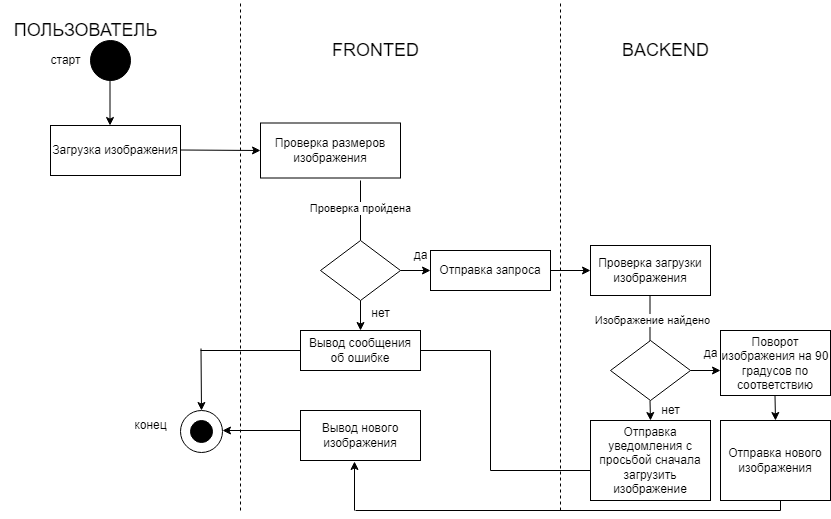

The diagram above was exported from draw.io. Its source (the exported page's mxGraphModel, read from the mxfile embedded in the PNG):
<mxGraphModel dx="880" dy="479" grid="1" gridSize="10" guides="1" tooltips="1" connect="1" arrows="1" fold="1" page="1" pageScale="1" pageWidth="827" pageHeight="1169" math="0" shadow="0">
  <root>
    <mxCell id="0" />
    <mxCell id="1" parent="0" />
    <mxCell id="oaTJybGqaYm0DqFBOT6q-1" value="&lt;font style=&quot;font-size: 18px;&quot;&gt;ПОЛЬЗОВАТЕЛЬ&lt;/font&gt;" style="text;html=1;align=center;verticalAlign=middle;resizable=0;points=[];autosize=1;strokeColor=none;fillColor=none;" parent="1" vertex="1">
      <mxGeometry x="20" y="20" width="170" height="40" as="geometry" />
    </mxCell>
    <mxCell id="oaTJybGqaYm0DqFBOT6q-3" value="старт" style="text;html=1;align=center;verticalAlign=middle;resizable=0;points=[];autosize=1;strokeColor=none;fillColor=none;" parent="1" vertex="1">
      <mxGeometry x="60" y="55" width="50" height="30" as="geometry" />
    </mxCell>
    <mxCell id="oaTJybGqaYm0DqFBOT6q-4" value="Загрузка изображения" style="rounded=0;whiteSpace=wrap;html=1;" parent="1" vertex="1">
      <mxGeometry x="70" y="135" width="130" height="50" as="geometry" />
    </mxCell>
    <mxCell id="oaTJybGqaYm0DqFBOT6q-8" value="Проверка размеров изображения" style="rounded=0;whiteSpace=wrap;html=1;" parent="1" vertex="1">
      <mxGeometry x="280" y="132.5" width="140" height="55" as="geometry" />
    </mxCell>
    <mxCell id="oaTJybGqaYm0DqFBOT6q-11" value="" style="endArrow=classic;html=1;rounded=0;entryX=0;entryY=0.5;entryDx=0;entryDy=0;" parent="1" target="oaTJybGqaYm0DqFBOT6q-8" edge="1">
      <mxGeometry width="50" height="50" relative="1" as="geometry">
        <mxPoint x="200" y="159.5" as="sourcePoint" />
        <mxPoint x="260" y="159.5" as="targetPoint" />
      </mxGeometry>
    </mxCell>
    <mxCell id="oaTJybGqaYm0DqFBOT6q-12" value="" style="endArrow=classic;html=1;rounded=0;entryX=0.454;entryY=0;entryDx=0;entryDy=0;entryPerimeter=0;" parent="1" target="oaTJybGqaYm0DqFBOT6q-2" edge="1">
      <mxGeometry width="50" height="50" relative="1" as="geometry">
        <mxPoint x="129.5" y="70" as="sourcePoint" />
        <mxPoint x="129" y="135" as="targetPoint" />
      </mxGeometry>
    </mxCell>
    <mxCell id="oaTJybGqaYm0DqFBOT6q-2" value="" style="ellipse;whiteSpace=wrap;html=1;aspect=fixed;fillColor=#000000;" parent="1" vertex="1">
      <mxGeometry x="110" y="50" width="40" height="40" as="geometry" />
    </mxCell>
    <mxCell id="oaTJybGqaYm0DqFBOT6q-13" value="" style="endArrow=classic;html=1;rounded=0;" parent="1" edge="1">
      <mxGeometry width="50" height="50" relative="1" as="geometry">
        <mxPoint x="129.5" y="85" as="sourcePoint" />
        <mxPoint x="129.5" y="135" as="targetPoint" />
      </mxGeometry>
    </mxCell>
    <mxCell id="oaTJybGqaYm0DqFBOT6q-14" value="" style="endArrow=none;html=1;rounded=0;" parent="1" edge="1">
      <mxGeometry width="50" height="50" relative="1" as="geometry">
        <mxPoint x="380" y="250" as="sourcePoint" />
        <mxPoint x="380" y="190" as="targetPoint" />
      </mxGeometry>
    </mxCell>
    <mxCell id="oaTJybGqaYm0DqFBOT6q-15" value="Проверка пройдена" style="edgeLabel;html=1;align=center;verticalAlign=middle;resizable=0;points=[];" parent="oaTJybGqaYm0DqFBOT6q-14" vertex="1" connectable="0">
      <mxGeometry x="0.1" y="1" relative="1" as="geometry">
        <mxPoint as="offset" />
      </mxGeometry>
    </mxCell>
    <mxCell id="oaTJybGqaYm0DqFBOT6q-16" value="" style="rhombus;whiteSpace=wrap;html=1;rounded=0;" parent="1" vertex="1">
      <mxGeometry x="340" y="250" width="80" height="60" as="geometry" />
    </mxCell>
    <mxCell id="oaTJybGqaYm0DqFBOT6q-18" value="" style="endArrow=classic;html=1;rounded=0;" parent="1" edge="1">
      <mxGeometry width="50" height="50" relative="1" as="geometry">
        <mxPoint x="420" y="280" as="sourcePoint" />
        <mxPoint x="450" y="280" as="targetPoint" />
      </mxGeometry>
    </mxCell>
    <mxCell id="oaTJybGqaYm0DqFBOT6q-19" value="" style="endArrow=classic;html=1;rounded=0;exitX=0.5;exitY=1;exitDx=0;exitDy=0;" parent="1" source="oaTJybGqaYm0DqFBOT6q-16" edge="1">
      <mxGeometry width="50" height="50" relative="1" as="geometry">
        <mxPoint x="380" y="340" as="sourcePoint" />
        <mxPoint x="380" y="340" as="targetPoint" />
      </mxGeometry>
    </mxCell>
    <mxCell id="oaTJybGqaYm0DqFBOT6q-20" value="Отправка запроса" style="rounded=0;whiteSpace=wrap;html=1;" parent="1" vertex="1">
      <mxGeometry x="450" y="260" width="120" height="40" as="geometry" />
    </mxCell>
    <mxCell id="oaTJybGqaYm0DqFBOT6q-21" value="" style="endArrow=classic;html=1;rounded=0;" parent="1" edge="1">
      <mxGeometry width="50" height="50" relative="1" as="geometry">
        <mxPoint x="570" y="280" as="sourcePoint" />
        <mxPoint x="610" y="280" as="targetPoint" />
      </mxGeometry>
    </mxCell>
    <mxCell id="oaTJybGqaYm0DqFBOT6q-22" value="Проверка загрузки изображения" style="rounded=0;whiteSpace=wrap;html=1;" parent="1" vertex="1">
      <mxGeometry x="610" y="255" width="120" height="50" as="geometry" />
    </mxCell>
    <mxCell id="oaTJybGqaYm0DqFBOT6q-23" value="да" style="text;html=1;align=center;verticalAlign=middle;resizable=0;points=[];autosize=1;strokeColor=none;fillColor=none;" parent="1" vertex="1">
      <mxGeometry x="420" y="250" width="40" height="30" as="geometry" />
    </mxCell>
    <mxCell id="oaTJybGqaYm0DqFBOT6q-24" value="" style="endArrow=none;html=1;rounded=0;" parent="1" edge="1">
      <mxGeometry width="50" height="50" relative="1" as="geometry">
        <mxPoint x="669.5" y="355" as="sourcePoint" />
        <mxPoint x="669.5" y="305" as="targetPoint" />
      </mxGeometry>
    </mxCell>
    <mxCell id="oaTJybGqaYm0DqFBOT6q-25" value="Изображение найдено" style="edgeLabel;html=1;align=center;verticalAlign=middle;resizable=0;points=[];" parent="oaTJybGqaYm0DqFBOT6q-24" vertex="1" connectable="0">
      <mxGeometry x="0.04" y="-1" relative="1" as="geometry">
        <mxPoint x="1" as="offset" />
      </mxGeometry>
    </mxCell>
    <mxCell id="oaTJybGqaYm0DqFBOT6q-26" value="" style="rhombus;whiteSpace=wrap;html=1;rounded=0;" parent="1" vertex="1">
      <mxGeometry x="630" y="350" width="80" height="60" as="geometry" />
    </mxCell>
    <mxCell id="oaTJybGqaYm0DqFBOT6q-27" value="" style="endArrow=classic;html=1;rounded=0;" parent="1" edge="1">
      <mxGeometry width="50" height="50" relative="1" as="geometry">
        <mxPoint x="710" y="380" as="sourcePoint" />
        <mxPoint x="740" y="380" as="targetPoint" />
      </mxGeometry>
    </mxCell>
    <mxCell id="oaTJybGqaYm0DqFBOT6q-28" value="Поворот изображения на 90 градусов по соответствию" style="rounded=0;whiteSpace=wrap;html=1;" parent="1" vertex="1">
      <mxGeometry x="740" y="340" width="110" height="65" as="geometry" />
    </mxCell>
    <mxCell id="oaTJybGqaYm0DqFBOT6q-29" value="" style="endArrow=classic;html=1;rounded=0;" parent="1" edge="1">
      <mxGeometry width="50" height="50" relative="1" as="geometry">
        <mxPoint x="794.5" y="405" as="sourcePoint" />
        <mxPoint x="795" y="430" as="targetPoint" />
      </mxGeometry>
    </mxCell>
    <mxCell id="oaTJybGqaYm0DqFBOT6q-30" value="Отправка нового изображения" style="rounded=0;whiteSpace=wrap;html=1;" parent="1" vertex="1">
      <mxGeometry x="740" y="430" width="110" height="80" as="geometry" />
    </mxCell>
    <mxCell id="oaTJybGqaYm0DqFBOT6q-31" value="да" style="text;html=1;align=center;verticalAlign=middle;resizable=0;points=[];autosize=1;strokeColor=none;fillColor=none;" parent="1" vertex="1">
      <mxGeometry x="710" y="348" width="40" height="30" as="geometry" />
    </mxCell>
    <mxCell id="oaTJybGqaYm0DqFBOT6q-32" value="" style="endArrow=classic;html=1;rounded=0;" parent="1" edge="1">
      <mxGeometry width="50" height="50" relative="1" as="geometry">
        <mxPoint x="669.5" y="410" as="sourcePoint" />
        <mxPoint x="670" y="430" as="targetPoint" />
      </mxGeometry>
    </mxCell>
    <mxCell id="oaTJybGqaYm0DqFBOT6q-33" value="Отправка уведомления с просьбой сначала загрузить изображение" style="rounded=0;whiteSpace=wrap;html=1;" parent="1" vertex="1">
      <mxGeometry x="610" y="430" width="120" height="80" as="geometry" />
    </mxCell>
    <mxCell id="oaTJybGqaYm0DqFBOT6q-34" value="нет" style="text;html=1;align=center;verticalAlign=middle;resizable=0;points=[];autosize=1;strokeColor=none;fillColor=none;" parent="1" vertex="1">
      <mxGeometry x="670" y="405" width="40" height="30" as="geometry" />
    </mxCell>
    <mxCell id="oaTJybGqaYm0DqFBOT6q-35" value="Вывод сообщения об ошибке" style="rounded=0;whiteSpace=wrap;html=1;" parent="1" vertex="1">
      <mxGeometry x="320" y="340" width="120" height="40" as="geometry" />
    </mxCell>
    <mxCell id="oaTJybGqaYm0DqFBOT6q-36" value="" style="endArrow=none;html=1;rounded=0;" parent="1" edge="1">
      <mxGeometry width="50" height="50" relative="1" as="geometry">
        <mxPoint x="440" y="360" as="sourcePoint" />
        <mxPoint x="510" y="360" as="targetPoint" />
      </mxGeometry>
    </mxCell>
    <mxCell id="oaTJybGqaYm0DqFBOT6q-37" value="" style="endArrow=none;html=1;rounded=0;" parent="1" edge="1">
      <mxGeometry width="50" height="50" relative="1" as="geometry">
        <mxPoint x="510" y="480" as="sourcePoint" />
        <mxPoint x="510" y="360" as="targetPoint" />
      </mxGeometry>
    </mxCell>
    <mxCell id="oaTJybGqaYm0DqFBOT6q-39" value="" style="endArrow=none;html=1;rounded=0;" parent="1" edge="1">
      <mxGeometry width="50" height="50" relative="1" as="geometry">
        <mxPoint x="510" y="480" as="sourcePoint" />
        <mxPoint x="610" y="480" as="targetPoint" />
      </mxGeometry>
    </mxCell>
    <mxCell id="oaTJybGqaYm0DqFBOT6q-40" value="" style="ellipse;whiteSpace=wrap;html=1;aspect=fixed;" parent="1" vertex="1">
      <mxGeometry x="200" y="420" width="42" height="42" as="geometry" />
    </mxCell>
    <mxCell id="oaTJybGqaYm0DqFBOT6q-41" value="" style="ellipse;whiteSpace=wrap;html=1;aspect=fixed;fillColor=#000000;" parent="1" vertex="1">
      <mxGeometry x="210" y="430" width="22" height="22" as="geometry" />
    </mxCell>
    <mxCell id="oaTJybGqaYm0DqFBOT6q-42" value="" style="endArrow=none;html=1;rounded=0;entryX=0;entryY=0.5;entryDx=0;entryDy=0;" parent="1" target="oaTJybGqaYm0DqFBOT6q-35" edge="1">
      <mxGeometry width="50" height="50" relative="1" as="geometry">
        <mxPoint x="220" y="360" as="sourcePoint" />
        <mxPoint x="310" y="360" as="targetPoint" />
      </mxGeometry>
    </mxCell>
    <mxCell id="oaTJybGqaYm0DqFBOT6q-43" value="" style="endArrow=classic;html=1;rounded=0;entryX=0.5;entryY=0;entryDx=0;entryDy=0;" parent="1" target="oaTJybGqaYm0DqFBOT6q-40" edge="1">
      <mxGeometry width="50" height="50" relative="1" as="geometry">
        <mxPoint x="220.5" y="358" as="sourcePoint" />
        <mxPoint x="220.5" y="410" as="targetPoint" />
      </mxGeometry>
    </mxCell>
    <mxCell id="oaTJybGqaYm0DqFBOT6q-44" value="конец" style="text;html=1;align=center;verticalAlign=middle;resizable=0;points=[];autosize=1;strokeColor=none;fillColor=none;" parent="1" vertex="1">
      <mxGeometry x="140" y="420" width="60" height="30" as="geometry" />
    </mxCell>
    <mxCell id="oaTJybGqaYm0DqFBOT6q-45" value="нет" style="text;html=1;align=center;verticalAlign=middle;resizable=0;points=[];autosize=1;strokeColor=none;fillColor=none;" parent="1" vertex="1">
      <mxGeometry x="380" y="308" width="40" height="30" as="geometry" />
    </mxCell>
    <mxCell id="oaTJybGqaYm0DqFBOT6q-46" value="Вывод нового изображения" style="rounded=0;whiteSpace=wrap;html=1;" parent="1" vertex="1">
      <mxGeometry x="320" y="420" width="120" height="50" as="geometry" />
    </mxCell>
    <mxCell id="oaTJybGqaYm0DqFBOT6q-47" value="" style="endArrow=classic;html=1;rounded=0;" parent="1" edge="1">
      <mxGeometry width="50" height="50" relative="1" as="geometry">
        <mxPoint x="320" y="440" as="sourcePoint" />
        <mxPoint x="242" y="440" as="targetPoint" />
      </mxGeometry>
    </mxCell>
    <mxCell id="oaTJybGqaYm0DqFBOT6q-48" value="" style="endArrow=classic;html=1;rounded=0;entryX=0.45;entryY=1.02;entryDx=0;entryDy=0;entryPerimeter=0;" parent="1" target="oaTJybGqaYm0DqFBOT6q-46" edge="1">
      <mxGeometry width="50" height="50" relative="1" as="geometry">
        <mxPoint x="374" y="520" as="sourcePoint" />
        <mxPoint x="400" y="500" as="targetPoint" />
      </mxGeometry>
    </mxCell>
    <mxCell id="oaTJybGqaYm0DqFBOT6q-49" value="" style="endArrow=none;html=1;rounded=0;" parent="1" edge="1">
      <mxGeometry width="50" height="50" relative="1" as="geometry">
        <mxPoint x="375" y="520" as="sourcePoint" />
        <mxPoint x="800" y="520" as="targetPoint" />
      </mxGeometry>
    </mxCell>
    <mxCell id="oaTJybGqaYm0DqFBOT6q-50" value="" style="endArrow=none;html=1;rounded=0;" parent="1" edge="1">
      <mxGeometry width="50" height="50" relative="1" as="geometry">
        <mxPoint x="800" y="520" as="sourcePoint" />
        <mxPoint x="800" y="510" as="targetPoint" />
      </mxGeometry>
    </mxCell>
    <mxCell id="oaTJybGqaYm0DqFBOT6q-51" value="&lt;span style=&quot;font-size: 18px;&quot;&gt;FRONTED&lt;/span&gt;" style="text;html=1;align=center;verticalAlign=middle;resizable=0;points=[];autosize=1;strokeColor=none;fillColor=none;" parent="1" vertex="1">
      <mxGeometry x="340" y="40" width="110" height="40" as="geometry" />
    </mxCell>
    <mxCell id="oaTJybGqaYm0DqFBOT6q-52" value="&lt;span style=&quot;font-size: 18px;&quot;&gt;BACKEND&lt;/span&gt;" style="text;html=1;align=center;verticalAlign=middle;resizable=0;points=[];autosize=1;strokeColor=none;fillColor=none;" parent="1" vertex="1">
      <mxGeometry x="630" y="40" width="110" height="40" as="geometry" />
    </mxCell>
    <mxCell id="oaTJybGqaYm0DqFBOT6q-53" value="" style="endArrow=none;dashed=1;html=1;rounded=0;" parent="1" edge="1">
      <mxGeometry width="50" height="50" relative="1" as="geometry">
        <mxPoint x="260" y="520" as="sourcePoint" />
        <mxPoint x="260" y="10" as="targetPoint" />
      </mxGeometry>
    </mxCell>
    <mxCell id="oaTJybGqaYm0DqFBOT6q-54" value="" style="endArrow=none;dashed=1;html=1;rounded=0;" parent="1" edge="1">
      <mxGeometry width="50" height="50" relative="1" as="geometry">
        <mxPoint x="580" y="520" as="sourcePoint" />
        <mxPoint x="580" y="10" as="targetPoint" />
      </mxGeometry>
    </mxCell>
  </root>
</mxGraphModel>